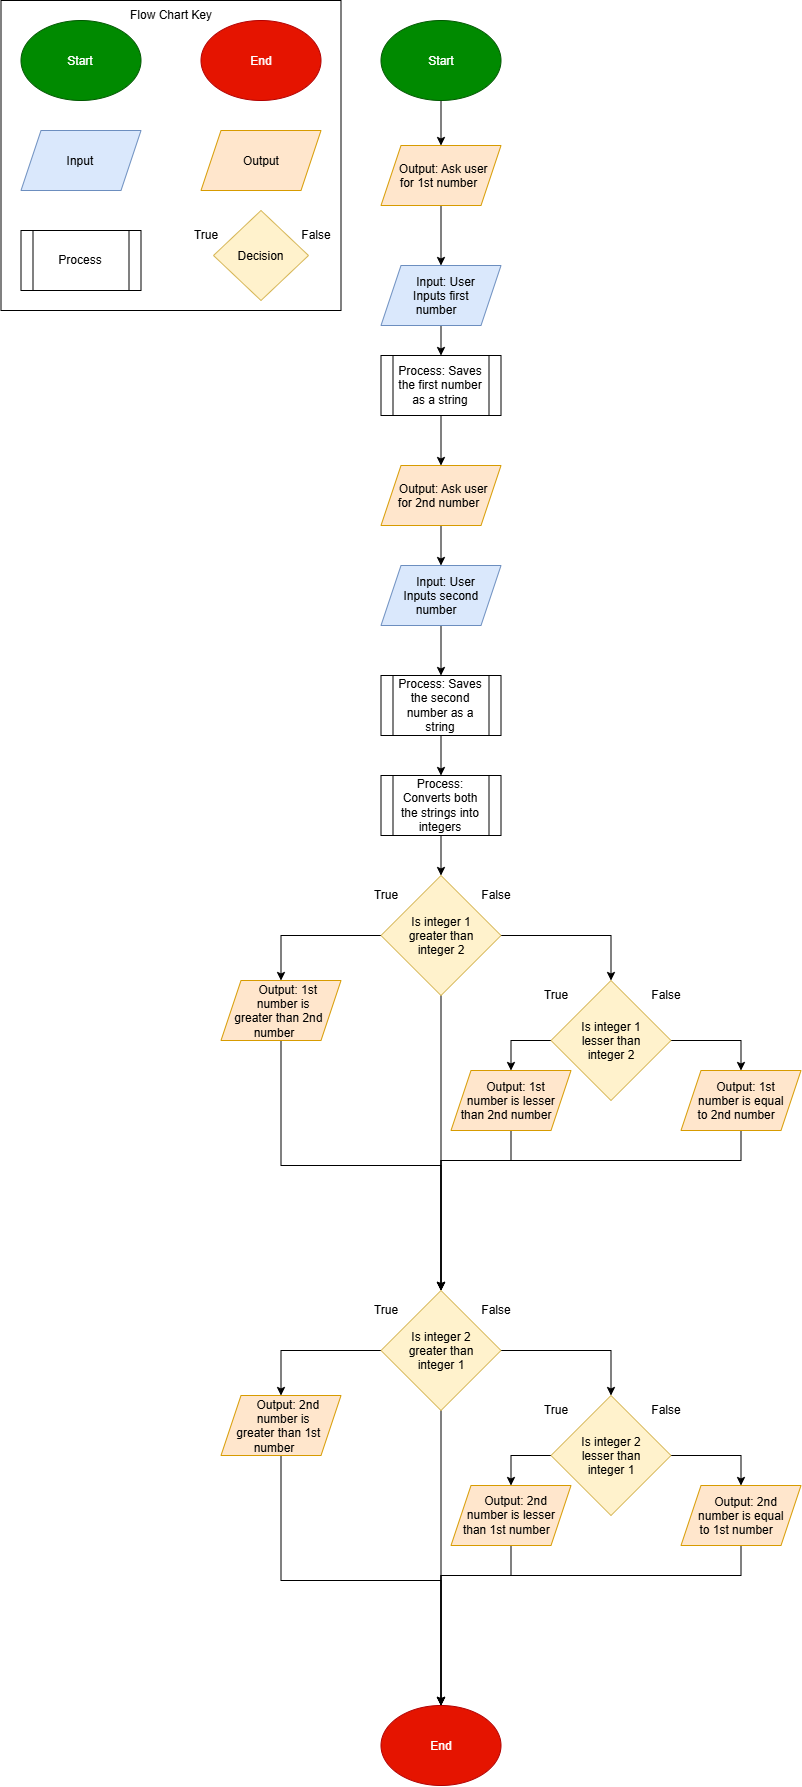

The diagram above was exported from draw.io. Its source (the exported page's mxGraphModel, read from the mxfile embedded in the PNG):
<mxGraphModel dx="1034" dy="806" grid="1" gridSize="10" guides="1" tooltips="1" connect="1" arrows="1" fold="1" page="1" pageScale="1" pageWidth="850" pageHeight="1100" math="0" shadow="0">
  <root>
    <mxCell id="0" />
    <mxCell id="1" parent="0" />
    <mxCell id="vBmaI2lJ5IdJwP0pF__t-13" parent="1" style="rounded=0;whiteSpace=wrap;html=1;" value="" vertex="1">
      <mxGeometry height="310" width="340" x="20" y="20" as="geometry" />
    </mxCell>
    <mxCell id="vBmaI2lJ5IdJwP0pF__t-2" parent="1" style="ellipse;whiteSpace=wrap;html=1;shapeInside=1;fillColor=#008a00;strokeColor=#005700;fontColor=#ffffff;" value="Start" vertex="1">
      <mxGeometry height="80" width="120" x="40" y="40" as="geometry" />
    </mxCell>
    <mxCell id="vBmaI2lJ5IdJwP0pF__t-3" parent="1" style="ellipse;whiteSpace=wrap;html=1;shapeInside=1;fillColor=#e51400;fontColor=#ffffff;strokeColor=#B20000;" value="End" vertex="1">
      <mxGeometry height="80" width="120" x="220" y="40" as="geometry" />
    </mxCell>
    <mxCell id="vBmaI2lJ5IdJwP0pF__t-6" parent="1" style="shape=parallelogram;perimeter=parallelogramPerimeter;whiteSpace=wrap;html=1;shapeInside=1;fixedSize=1;fillColor=#dae8fc;strokeColor=#6c8ebf;" value="Input" vertex="1">
      <mxGeometry height="60" width="120" x="40" y="150" as="geometry" />
    </mxCell>
    <mxCell id="vBmaI2lJ5IdJwP0pF__t-7" parent="1" style="shape=parallelogram;perimeter=parallelogramPerimeter;whiteSpace=wrap;html=1;shapeInside=1;fixedSize=1;fillColor=#ffe6cc;strokeColor=#d79b00;" value="Output" vertex="1">
      <mxGeometry height="60" width="120" x="220" y="150" as="geometry" />
    </mxCell>
    <mxCell id="vBmaI2lJ5IdJwP0pF__t-9" parent="1" style="shape=process;whiteSpace=wrap;html=1;backgroundOutline=1;" value="Process" vertex="1">
      <mxGeometry height="60" width="120" x="40" y="250" as="geometry" />
    </mxCell>
    <mxCell id="vBmaI2lJ5IdJwP0pF__t-14" parent="1" style="text;html=1;whiteSpace=wrap;strokeColor=none;fillColor=none;align=center;verticalAlign=middle;rounded=0;autosize=1;resizable=0;" value="Flow Chart Key" vertex="1">
      <mxGeometry height="30" width="110" x="135" y="20" as="geometry" />
    </mxCell>
    <mxCell id="vBmaI2lJ5IdJwP0pF__t-52" parent="1" style="rhombus;whiteSpace=wrap;html=1;shapeInside=1;fillColor=#fff2cc;strokeColor=#d6b656;" value="Decision" vertex="1">
      <mxGeometry height="90" width="95" x="232.5" y="230" as="geometry" />
    </mxCell>
    <mxCell id="Ve56QueMQ8lofFjdMA9O-1" parent="1" style="text;html=1;whiteSpace=wrap;strokeColor=none;fillColor=none;align=center;verticalAlign=middle;rounded=0;autosize=1;resizable=0;" value="True" vertex="1">
      <mxGeometry height="30" width="50" x="200" y="240" as="geometry" />
    </mxCell>
    <mxCell id="Ve56QueMQ8lofFjdMA9O-2" parent="1" style="text;html=1;whiteSpace=wrap;strokeColor=none;fillColor=none;align=center;verticalAlign=middle;rounded=0;autosize=1;resizable=0;" value="False" vertex="1">
      <mxGeometry height="30" width="50" x="310" y="240" as="geometry" />
    </mxCell>
    <mxCell id="933EQHiXJVEToz9SO82P-20" edge="1" parent="1" source="933EQHiXJVEToz9SO82P-11" style="edgeStyle=orthogonalEdgeStyle;rounded=0;orthogonalLoop=1;jettySize=auto;html=1;exitX=0.5;exitY=1;exitDx=0;exitDy=0;entryX=0.5;entryY=0;entryDx=0;entryDy=0;" target="933EQHiXJVEToz9SO82P-12">
      <mxGeometry relative="1" as="geometry" />
    </mxCell>
    <mxCell id="933EQHiXJVEToz9SO82P-11" parent="1" style="ellipse;whiteSpace=wrap;html=1;shapeInside=1;fillColor=#008a00;strokeColor=#005700;fontColor=#ffffff;" value="Start" vertex="1">
      <mxGeometry height="80" width="120" x="400" y="40" as="geometry" />
    </mxCell>
    <mxCell id="933EQHiXJVEToz9SO82P-21" edge="1" parent="1" source="933EQHiXJVEToz9SO82P-12" style="edgeStyle=orthogonalEdgeStyle;rounded=0;orthogonalLoop=1;jettySize=auto;html=1;exitX=0.5;exitY=1;exitDx=0;exitDy=0;entryX=0.5;entryY=0;entryDx=0;entryDy=0;" target="933EQHiXJVEToz9SO82P-13">
      <mxGeometry relative="1" as="geometry" />
    </mxCell>
    <mxCell id="933EQHiXJVEToz9SO82P-12" parent="1" style="shape=parallelogram;perimeter=parallelogramPerimeter;whiteSpace=wrap;html=1;shapeInside=1;fixedSize=1;fillColor=#ffe6cc;strokeColor=#d79b00;" value="Output: Ask user for 1st number" vertex="1">
      <mxGeometry height="60" width="120" x="400" y="165" as="geometry" />
    </mxCell>
    <mxCell id="933EQHiXJVEToz9SO82P-22" edge="1" parent="1" source="933EQHiXJVEToz9SO82P-13" style="edgeStyle=orthogonalEdgeStyle;rounded=0;orthogonalLoop=1;jettySize=auto;html=1;exitX=0.5;exitY=1;exitDx=0;exitDy=0;entryX=0.5;entryY=0;entryDx=0;entryDy=0;" target="933EQHiXJVEToz9SO82P-16">
      <mxGeometry relative="1" as="geometry" />
    </mxCell>
    <mxCell id="933EQHiXJVEToz9SO82P-13" parent="1" style="shape=parallelogram;perimeter=parallelogramPerimeter;whiteSpace=wrap;html=1;shapeInside=1;fixedSize=1;fillColor=#dae8fc;strokeColor=#6c8ebf;" value="Input: User Inputs first number" vertex="1">
      <mxGeometry height="60" width="120" x="400" y="285" as="geometry" />
    </mxCell>
    <mxCell id="933EQHiXJVEToz9SO82P-24" edge="1" parent="1" source="933EQHiXJVEToz9SO82P-14" style="edgeStyle=orthogonalEdgeStyle;rounded=0;orthogonalLoop=1;jettySize=auto;html=1;exitX=0.5;exitY=1;exitDx=0;exitDy=0;entryX=0.5;entryY=0;entryDx=0;entryDy=0;" target="933EQHiXJVEToz9SO82P-15">
      <mxGeometry relative="1" as="geometry" />
    </mxCell>
    <mxCell id="933EQHiXJVEToz9SO82P-14" parent="1" style="shape=parallelogram;perimeter=parallelogramPerimeter;whiteSpace=wrap;html=1;shapeInside=1;fixedSize=1;fillColor=#ffe6cc;strokeColor=#d79b00;" value="Output: Ask user for 2nd number" vertex="1">
      <mxGeometry height="60" width="120" x="400" y="485" as="geometry" />
    </mxCell>
    <mxCell id="933EQHiXJVEToz9SO82P-25" edge="1" parent="1" source="933EQHiXJVEToz9SO82P-15" style="edgeStyle=orthogonalEdgeStyle;rounded=0;orthogonalLoop=1;jettySize=auto;html=1;exitX=0.5;exitY=1;exitDx=0;exitDy=0;entryX=0.5;entryY=0;entryDx=0;entryDy=0;" target="933EQHiXJVEToz9SO82P-17">
      <mxGeometry relative="1" as="geometry" />
    </mxCell>
    <mxCell id="933EQHiXJVEToz9SO82P-15" parent="1" style="shape=parallelogram;perimeter=parallelogramPerimeter;whiteSpace=wrap;html=1;shapeInside=1;fixedSize=1;fillColor=#dae8fc;strokeColor=#6c8ebf;" value="Input: User Inputs second number" vertex="1">
      <mxGeometry height="60" width="120" x="400" y="585" as="geometry" />
    </mxCell>
    <mxCell id="933EQHiXJVEToz9SO82P-23" edge="1" parent="1" source="933EQHiXJVEToz9SO82P-16" style="edgeStyle=orthogonalEdgeStyle;rounded=0;orthogonalLoop=1;jettySize=auto;html=1;exitX=0.5;exitY=1;exitDx=0;exitDy=0;entryX=0.5;entryY=0;entryDx=0;entryDy=0;" target="933EQHiXJVEToz9SO82P-14">
      <mxGeometry relative="1" as="geometry" />
    </mxCell>
    <mxCell id="933EQHiXJVEToz9SO82P-16" parent="1" style="shape=process;whiteSpace=wrap;html=1;backgroundOutline=1;" value="Process: Saves the first number as a string" vertex="1">
      <mxGeometry height="60" width="120" x="400" y="375" as="geometry" />
    </mxCell>
    <mxCell id="933EQHiXJVEToz9SO82P-26" edge="1" parent="1" source="933EQHiXJVEToz9SO82P-17" style="edgeStyle=orthogonalEdgeStyle;rounded=0;orthogonalLoop=1;jettySize=auto;html=1;exitX=0.5;exitY=1;exitDx=0;exitDy=0;entryX=0.5;entryY=0;entryDx=0;entryDy=0;" target="933EQHiXJVEToz9SO82P-18">
      <mxGeometry relative="1" as="geometry" />
    </mxCell>
    <mxCell id="933EQHiXJVEToz9SO82P-17" parent="1" style="shape=process;whiteSpace=wrap;html=1;backgroundOutline=1;" value="Process: Saves the second number as a string" vertex="1">
      <mxGeometry height="60" width="120" x="400" y="695" as="geometry" />
    </mxCell>
    <mxCell id="933EQHiXJVEToz9SO82P-27" edge="1" parent="1" source="933EQHiXJVEToz9SO82P-18" style="edgeStyle=orthogonalEdgeStyle;rounded=0;orthogonalLoop=1;jettySize=auto;html=1;exitX=0.5;exitY=1;exitDx=0;exitDy=0;entryX=0.5;entryY=0;entryDx=0;entryDy=0;" target="933EQHiXJVEToz9SO82P-19">
      <mxGeometry relative="1" as="geometry" />
    </mxCell>
    <mxCell id="933EQHiXJVEToz9SO82P-18" parent="1" style="shape=process;whiteSpace=wrap;html=1;backgroundOutline=1;" value="Process: Converts both the strings into integers" vertex="1">
      <mxGeometry height="60" width="120" x="400" y="795" as="geometry" />
    </mxCell>
    <mxCell id="933EQHiXJVEToz9SO82P-32" edge="1" parent="1" source="933EQHiXJVEToz9SO82P-19" style="edgeStyle=orthogonalEdgeStyle;rounded=0;orthogonalLoop=1;jettySize=auto;html=1;exitX=0;exitY=0.5;exitDx=0;exitDy=0;entryX=0.5;entryY=0;entryDx=0;entryDy=0;" target="933EQHiXJVEToz9SO82P-31">
      <mxGeometry relative="1" as="geometry" />
    </mxCell>
    <mxCell id="933EQHiXJVEToz9SO82P-36" edge="1" parent="1" source="933EQHiXJVEToz9SO82P-19" style="edgeStyle=orthogonalEdgeStyle;rounded=0;orthogonalLoop=1;jettySize=auto;html=1;exitX=1;exitY=0.5;exitDx=0;exitDy=0;entryX=0.5;entryY=0;entryDx=0;entryDy=0;" target="933EQHiXJVEToz9SO82P-35">
      <mxGeometry relative="1" as="geometry" />
    </mxCell>
    <mxCell id="933EQHiXJVEToz9SO82P-45" edge="1" parent="1" source="933EQHiXJVEToz9SO82P-19" style="edgeStyle=orthogonalEdgeStyle;rounded=0;orthogonalLoop=1;jettySize=auto;html=1;exitX=0.5;exitY=1;exitDx=0;exitDy=0;entryX=0.5;entryY=0;entryDx=0;entryDy=0;">
      <mxGeometry relative="1" as="geometry">
        <mxPoint x="460" y="1310" as="targetPoint" />
      </mxGeometry>
    </mxCell>
    <mxCell id="933EQHiXJVEToz9SO82P-19" parent="1" style="rhombus;whiteSpace=wrap;html=1;shapeInside=1;fillColor=#fff2cc;strokeColor=#d6b656;" value="Is integer 1 greater than integer 2" vertex="1">
      <mxGeometry height="120" width="120" x="400" y="895" as="geometry" />
    </mxCell>
    <mxCell id="933EQHiXJVEToz9SO82P-29" parent="1" style="text;html=1;whiteSpace=wrap;strokeColor=none;fillColor=none;align=center;verticalAlign=middle;rounded=0;autosize=1;resizable=0;" value="True" vertex="1">
      <mxGeometry height="30" width="50" x="380" y="900" as="geometry" />
    </mxCell>
    <mxCell id="933EQHiXJVEToz9SO82P-30" parent="1" style="text;html=1;whiteSpace=wrap;strokeColor=none;fillColor=none;align=center;verticalAlign=middle;rounded=0;autosize=1;resizable=0;" value="False" vertex="1">
      <mxGeometry height="30" width="50" x="490" y="900" as="geometry" />
    </mxCell>
    <mxCell id="933EQHiXJVEToz9SO82P-46" edge="1" parent="1" source="933EQHiXJVEToz9SO82P-31" style="edgeStyle=orthogonalEdgeStyle;rounded=0;orthogonalLoop=1;jettySize=auto;html=1;exitX=0.5;exitY=1;exitDx=0;exitDy=0;entryX=0.5;entryY=0;entryDx=0;entryDy=0;">
      <mxGeometry relative="1" as="geometry">
        <mxPoint x="460" y="1310" as="targetPoint" />
      </mxGeometry>
    </mxCell>
    <mxCell id="933EQHiXJVEToz9SO82P-31" parent="1" style="shape=parallelogram;perimeter=parallelogramPerimeter;whiteSpace=wrap;html=1;shapeInside=1;fixedSize=1;fillColor=#ffe6cc;strokeColor=#d79b00;" value="Output: 1st number is greater than 2nd number" vertex="1">
      <mxGeometry height="60" width="120" x="240" y="1000" as="geometry" />
    </mxCell>
    <mxCell id="933EQHiXJVEToz9SO82P-41" edge="1" parent="1" source="933EQHiXJVEToz9SO82P-35" style="edgeStyle=orthogonalEdgeStyle;rounded=0;orthogonalLoop=1;jettySize=auto;html=1;exitX=0;exitY=0.5;exitDx=0;exitDy=0;entryX=0.5;entryY=0;entryDx=0;entryDy=0;" target="933EQHiXJVEToz9SO82P-40">
      <mxGeometry relative="1" as="geometry" />
    </mxCell>
    <mxCell id="933EQHiXJVEToz9SO82P-43" edge="1" parent="1" source="933EQHiXJVEToz9SO82P-35" style="edgeStyle=orthogonalEdgeStyle;rounded=0;orthogonalLoop=1;jettySize=auto;html=1;exitX=1;exitY=0.5;exitDx=0;exitDy=0;entryX=0.5;entryY=0;entryDx=0;entryDy=0;" target="933EQHiXJVEToz9SO82P-42">
      <mxGeometry relative="1" as="geometry" />
    </mxCell>
    <mxCell id="933EQHiXJVEToz9SO82P-35" parent="1" style="rhombus;whiteSpace=wrap;html=1;shapeInside=1;fillColor=#fff2cc;strokeColor=#d6b656;" value="Is integer 1 lesser than integer 2" vertex="1">
      <mxGeometry height="120" width="120" x="570" y="1000" as="geometry" />
    </mxCell>
    <mxCell id="933EQHiXJVEToz9SO82P-38" parent="1" style="text;html=1;whiteSpace=wrap;strokeColor=none;fillColor=none;align=center;verticalAlign=middle;rounded=0;autosize=1;resizable=0;" value="True" vertex="1">
      <mxGeometry height="30" width="50" x="550" y="1000" as="geometry" />
    </mxCell>
    <mxCell id="933EQHiXJVEToz9SO82P-39" parent="1" style="text;html=1;whiteSpace=wrap;strokeColor=none;fillColor=none;align=center;verticalAlign=middle;rounded=0;autosize=1;resizable=0;" value="False" vertex="1">
      <mxGeometry height="30" width="50" x="660" y="1000" as="geometry" />
    </mxCell>
    <mxCell id="933EQHiXJVEToz9SO82P-47" edge="1" parent="1" source="933EQHiXJVEToz9SO82P-40" style="edgeStyle=orthogonalEdgeStyle;rounded=0;orthogonalLoop=1;jettySize=auto;html=1;exitX=0.5;exitY=1;exitDx=0;exitDy=0;entryX=0.5;entryY=0;entryDx=0;entryDy=0;">
      <mxGeometry relative="1" as="geometry">
        <Array as="points">
          <mxPoint x="530" y="1180" />
          <mxPoint x="460" y="1180" />
        </Array>
        <mxPoint x="460" y="1310" as="targetPoint" />
      </mxGeometry>
    </mxCell>
    <mxCell id="933EQHiXJVEToz9SO82P-40" parent="1" style="shape=parallelogram;perimeter=parallelogramPerimeter;whiteSpace=wrap;html=1;shapeInside=1;fixedSize=1;fillColor=#ffe6cc;strokeColor=#d79b00;" value="Output: 1st number is lesser than 2nd number" vertex="1">
      <mxGeometry height="60" width="120" x="470" y="1090" as="geometry" />
    </mxCell>
    <mxCell id="933EQHiXJVEToz9SO82P-48" edge="1" parent="1" source="933EQHiXJVEToz9SO82P-42" style="edgeStyle=orthogonalEdgeStyle;rounded=0;orthogonalLoop=1;jettySize=auto;html=1;exitX=0.5;exitY=1;exitDx=0;exitDy=0;entryX=0.5;entryY=0;entryDx=0;entryDy=0;">
      <mxGeometry relative="1" as="geometry">
        <Array as="points">
          <mxPoint x="760" y="1180" />
          <mxPoint x="460" y="1180" />
        </Array>
        <mxPoint x="460" y="1310" as="targetPoint" />
      </mxGeometry>
    </mxCell>
    <mxCell id="933EQHiXJVEToz9SO82P-42" parent="1" style="shape=parallelogram;perimeter=parallelogramPerimeter;whiteSpace=wrap;html=1;shapeInside=1;fixedSize=1;fillColor=#ffe6cc;strokeColor=#d79b00;" value="Output: 1st number is equal to 2nd number" vertex="1">
      <mxGeometry height="60" width="120" x="700" y="1090" as="geometry" />
    </mxCell>
    <mxCell id="933EQHiXJVEToz9SO82P-61" edge="1" parent="1" source="933EQHiXJVEToz9SO82P-64" style="edgeStyle=orthogonalEdgeStyle;rounded=0;orthogonalLoop=1;jettySize=auto;html=1;exitX=0;exitY=0.5;exitDx=0;exitDy=0;entryX=0.5;entryY=0;entryDx=0;entryDy=0;" target="933EQHiXJVEToz9SO82P-68">
      <mxGeometry relative="1" as="geometry" />
    </mxCell>
    <mxCell id="933EQHiXJVEToz9SO82P-62" edge="1" parent="1" source="933EQHiXJVEToz9SO82P-64" style="edgeStyle=orthogonalEdgeStyle;rounded=0;orthogonalLoop=1;jettySize=auto;html=1;exitX=1;exitY=0.5;exitDx=0;exitDy=0;entryX=0.5;entryY=0;entryDx=0;entryDy=0;" target="933EQHiXJVEToz9SO82P-71">
      <mxGeometry relative="1" as="geometry" />
    </mxCell>
    <mxCell id="933EQHiXJVEToz9SO82P-63" edge="1" parent="1" source="933EQHiXJVEToz9SO82P-64" style="edgeStyle=orthogonalEdgeStyle;rounded=0;orthogonalLoop=1;jettySize=auto;html=1;exitX=0.5;exitY=1;exitDx=0;exitDy=0;entryX=0.5;entryY=0;entryDx=0;entryDy=0;">
      <mxGeometry relative="1" as="geometry">
        <mxPoint x="460" y="1725" as="targetPoint" />
      </mxGeometry>
    </mxCell>
    <mxCell id="933EQHiXJVEToz9SO82P-64" parent="1" style="rhombus;whiteSpace=wrap;html=1;shapeInside=1;fillColor=#fff2cc;strokeColor=#d6b656;" value="Is integer 2 greater than integer 1" vertex="1">
      <mxGeometry height="120" width="120" x="400" y="1310" as="geometry" />
    </mxCell>
    <mxCell id="933EQHiXJVEToz9SO82P-65" parent="1" style="text;html=1;whiteSpace=wrap;strokeColor=none;fillColor=none;align=center;verticalAlign=middle;rounded=0;autosize=1;resizable=0;" value="True" vertex="1">
      <mxGeometry height="30" width="50" x="380" y="1315" as="geometry" />
    </mxCell>
    <mxCell id="933EQHiXJVEToz9SO82P-66" parent="1" style="text;html=1;whiteSpace=wrap;strokeColor=none;fillColor=none;align=center;verticalAlign=middle;rounded=0;autosize=1;resizable=0;" value="False" vertex="1">
      <mxGeometry height="30" width="50" x="490" y="1315" as="geometry" />
    </mxCell>
    <mxCell id="933EQHiXJVEToz9SO82P-67" edge="1" parent="1" source="933EQHiXJVEToz9SO82P-68" style="edgeStyle=orthogonalEdgeStyle;rounded=0;orthogonalLoop=1;jettySize=auto;html=1;exitX=0.5;exitY=1;exitDx=0;exitDy=0;entryX=0.5;entryY=0;entryDx=0;entryDy=0;">
      <mxGeometry relative="1" as="geometry">
        <mxPoint x="460" y="1725" as="targetPoint" />
      </mxGeometry>
    </mxCell>
    <mxCell id="933EQHiXJVEToz9SO82P-68" parent="1" style="shape=parallelogram;perimeter=parallelogramPerimeter;whiteSpace=wrap;html=1;shapeInside=1;fixedSize=1;fillColor=#ffe6cc;strokeColor=#d79b00;" value="Output: 2nd number is greater than 1st number" vertex="1">
      <mxGeometry height="60" width="120" x="240" y="1415" as="geometry" />
    </mxCell>
    <mxCell id="933EQHiXJVEToz9SO82P-69" edge="1" parent="1" source="933EQHiXJVEToz9SO82P-71" style="edgeStyle=orthogonalEdgeStyle;rounded=0;orthogonalLoop=1;jettySize=auto;html=1;exitX=0;exitY=0.5;exitDx=0;exitDy=0;entryX=0.5;entryY=0;entryDx=0;entryDy=0;" target="933EQHiXJVEToz9SO82P-75">
      <mxGeometry relative="1" as="geometry" />
    </mxCell>
    <mxCell id="933EQHiXJVEToz9SO82P-70" edge="1" parent="1" source="933EQHiXJVEToz9SO82P-71" style="edgeStyle=orthogonalEdgeStyle;rounded=0;orthogonalLoop=1;jettySize=auto;html=1;exitX=1;exitY=0.5;exitDx=0;exitDy=0;entryX=0.5;entryY=0;entryDx=0;entryDy=0;" target="933EQHiXJVEToz9SO82P-77">
      <mxGeometry relative="1" as="geometry" />
    </mxCell>
    <mxCell id="933EQHiXJVEToz9SO82P-71" parent="1" style="rhombus;whiteSpace=wrap;html=1;shapeInside=1;fillColor=#fff2cc;strokeColor=#d6b656;" value="Is integer 2 lesser than integer 1" vertex="1">
      <mxGeometry height="120" width="120" x="570" y="1415" as="geometry" />
    </mxCell>
    <mxCell id="933EQHiXJVEToz9SO82P-72" parent="1" style="text;html=1;whiteSpace=wrap;strokeColor=none;fillColor=none;align=center;verticalAlign=middle;rounded=0;autosize=1;resizable=0;" value="True" vertex="1">
      <mxGeometry height="30" width="50" x="550" y="1415" as="geometry" />
    </mxCell>
    <mxCell id="933EQHiXJVEToz9SO82P-73" parent="1" style="text;html=1;whiteSpace=wrap;strokeColor=none;fillColor=none;align=center;verticalAlign=middle;rounded=0;autosize=1;resizable=0;" value="False" vertex="1">
      <mxGeometry height="30" width="50" x="660" y="1415" as="geometry" />
    </mxCell>
    <mxCell id="933EQHiXJVEToz9SO82P-74" edge="1" parent="1" source="933EQHiXJVEToz9SO82P-75" style="edgeStyle=orthogonalEdgeStyle;rounded=0;orthogonalLoop=1;jettySize=auto;html=1;exitX=0.5;exitY=1;exitDx=0;exitDy=0;entryX=0.5;entryY=0;entryDx=0;entryDy=0;">
      <mxGeometry relative="1" as="geometry">
        <Array as="points">
          <mxPoint x="530" y="1595" />
          <mxPoint x="460" y="1595" />
        </Array>
        <mxPoint x="460" y="1725" as="targetPoint" />
      </mxGeometry>
    </mxCell>
    <mxCell id="933EQHiXJVEToz9SO82P-75" parent="1" style="shape=parallelogram;perimeter=parallelogramPerimeter;whiteSpace=wrap;html=1;shapeInside=1;fixedSize=1;fillColor=#ffe6cc;strokeColor=#d79b00;" value="&lt;br&gt;Output: 2nd number is lesser than 1st number" vertex="1">
      <mxGeometry height="60" width="120" x="470" y="1505" as="geometry" />
    </mxCell>
    <mxCell id="933EQHiXJVEToz9SO82P-76" edge="1" parent="1" source="933EQHiXJVEToz9SO82P-77" style="edgeStyle=orthogonalEdgeStyle;rounded=0;orthogonalLoop=1;jettySize=auto;html=1;exitX=0.5;exitY=1;exitDx=0;exitDy=0;entryX=0.5;entryY=0;entryDx=0;entryDy=0;">
      <mxGeometry relative="1" as="geometry">
        <Array as="points">
          <mxPoint x="760" y="1595" />
          <mxPoint x="460" y="1595" />
        </Array>
        <mxPoint x="460" y="1725" as="targetPoint" />
      </mxGeometry>
    </mxCell>
    <mxCell id="933EQHiXJVEToz9SO82P-77" parent="1" style="shape=parallelogram;perimeter=parallelogramPerimeter;whiteSpace=wrap;html=1;shapeInside=1;fixedSize=1;fillColor=#ffe6cc;strokeColor=#d79b00;" value="Output: 2nd number is equal to 1st number" vertex="1">
      <mxGeometry height="60" width="120" x="700" y="1505" as="geometry" />
    </mxCell>
    <mxCell id="933EQHiXJVEToz9SO82P-78" parent="1" style="ellipse;whiteSpace=wrap;html=1;shapeInside=1;fillColor=#e51400;fontColor=#ffffff;strokeColor=#B20000;" value="End" vertex="1">
      <mxGeometry height="80" width="120" x="400" y="1725" as="geometry" />
    </mxCell>
  </root>
</mxGraphModel>